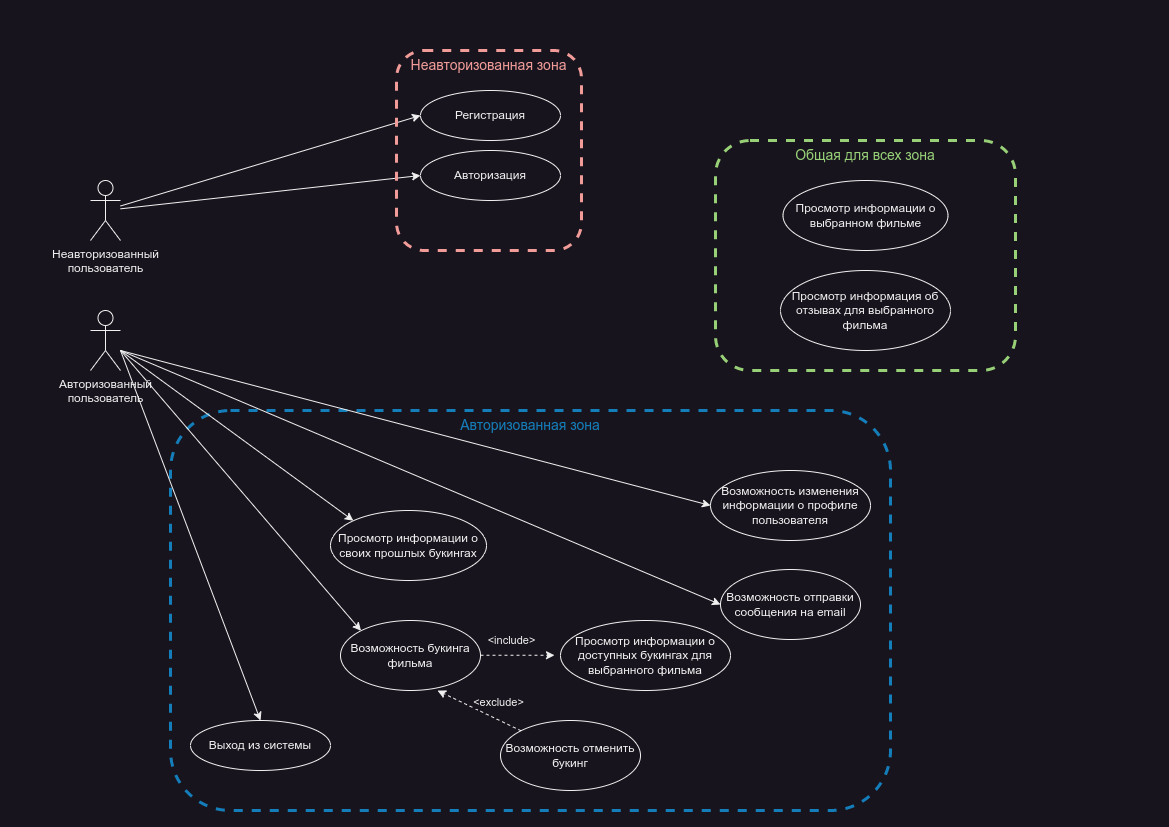

The diagram above was exported from draw.io. Its source (the exported page's mxGraphModel, read from the mxfile embedded in the PNG):
<mxGraphModel dx="1434" dy="835" grid="1" gridSize="10" guides="1" tooltips="1" connect="1" arrows="1" fold="1" page="1" pageScale="1" pageWidth="1169" pageHeight="827" math="0" shadow="0">
  <root>
    <mxCell id="0" />
    <mxCell id="1" parent="0" />
    <mxCell id="mn0eR2uAeRsC-LfslG3e-28" value="&lt;font style=&quot;font-size: 14px;&quot;&gt;Авторизованная зона&lt;/font&gt;" style="fillColor=none;strokeColor=#147EBA;dashed=1;verticalAlign=top;fontStyle=0;fontColor=#147EBA;whiteSpace=wrap;html=1;strokeWidth=3;rounded=1;" vertex="1" parent="1">
      <mxGeometry x="170" y="410" width="720" height="400" as="geometry" />
    </mxCell>
    <mxCell id="mn0eR2uAeRsC-LfslG3e-29" value="&lt;span style=&quot;font-size: 14px;&quot;&gt;&lt;font color=&quot;#97d077&quot;&gt;Общая для всех зона&lt;/font&gt;&lt;/span&gt;" style="fillColor=none;strokeColor=#97D077;dashed=1;verticalAlign=top;fontStyle=0;fontColor=#147EBA;whiteSpace=wrap;html=1;strokeWidth=3;rounded=1;" vertex="1" parent="1">
      <mxGeometry x="715" y="140" width="300" height="230" as="geometry" />
    </mxCell>
    <mxCell id="mn0eR2uAeRsC-LfslG3e-1" value="Авторизованный &lt;br&gt;пользователь" style="shape=umlActor;html=1;verticalLabelPosition=bottom;verticalAlign=top;align=center;" vertex="1" parent="1">
      <mxGeometry x="90" y="310" width="30" height="60" as="geometry" />
    </mxCell>
    <mxCell id="mn0eR2uAeRsC-LfslG3e-3" value="Регистрация" style="ellipse;whiteSpace=wrap;html=1;" vertex="1" parent="1">
      <mxGeometry x="420" y="90" width="140" height="50" as="geometry" />
    </mxCell>
    <mxCell id="mn0eR2uAeRsC-LfslG3e-4" value="Выход из системы" style="ellipse;whiteSpace=wrap;html=1;" vertex="1" parent="1">
      <mxGeometry x="190" y="720" width="140" height="50" as="geometry" />
    </mxCell>
    <mxCell id="mn0eR2uAeRsC-LfslG3e-5" value="Авторизация" style="ellipse;whiteSpace=wrap;html=1;" vertex="1" parent="1">
      <mxGeometry x="420" y="150" width="140" height="50" as="geometry" />
    </mxCell>
    <mxCell id="mn0eR2uAeRsC-LfslG3e-6" value="Возможность отправки сообщения на email" style="ellipse;whiteSpace=wrap;html=1;" vertex="1" parent="1">
      <mxGeometry x="720" y="569" width="140" height="70" as="geometry" />
    </mxCell>
    <mxCell id="mn0eR2uAeRsC-LfslG3e-9" value="Возможность букинга фильма" style="ellipse;whiteSpace=wrap;html=1;" vertex="1" parent="1">
      <mxGeometry x="340" y="620" width="140" height="70" as="geometry" />
    </mxCell>
    <mxCell id="mn0eR2uAeRsC-LfslG3e-10" value="Возможность отменить букинг" style="ellipse;whiteSpace=wrap;html=1;" vertex="1" parent="1">
      <mxGeometry x="500" y="720" width="140" height="70" as="geometry" />
    </mxCell>
    <mxCell id="mn0eR2uAeRsC-LfslG3e-11" value="Просмотр информации о выбранном фильме" style="ellipse;whiteSpace=wrap;html=1;" vertex="1" parent="1">
      <mxGeometry x="782.5" y="180" width="165" height="70" as="geometry" />
    </mxCell>
    <mxCell id="mn0eR2uAeRsC-LfslG3e-12" value="Возможность изменения информации о профиле пользователя" style="ellipse;whiteSpace=wrap;html=1;" vertex="1" parent="1">
      <mxGeometry x="710" y="470" width="160" height="70" as="geometry" />
    </mxCell>
    <mxCell id="mn0eR2uAeRsC-LfslG3e-13" value="Просмотр информации о своих прошлых букингах" style="ellipse;whiteSpace=wrap;html=1;direction=west;" vertex="1" parent="1">
      <mxGeometry x="330" y="510" width="156" height="70" as="geometry" />
    </mxCell>
    <mxCell id="mn0eR2uAeRsC-LfslG3e-14" value="Просмотр информация об отзывах для выбранного фильма" style="ellipse;whiteSpace=wrap;html=1;" vertex="1" parent="1">
      <mxGeometry x="780" y="270" width="170" height="80" as="geometry" />
    </mxCell>
    <mxCell id="mn0eR2uAeRsC-LfslG3e-16" value="Неавторизованный &lt;br&gt;пользователь" style="shape=umlActor;html=1;verticalLabelPosition=bottom;verticalAlign=top;align=center;" vertex="1" parent="1">
      <mxGeometry x="90" y="180" width="30" height="60" as="geometry" />
    </mxCell>
    <mxCell id="mn0eR2uAeRsC-LfslG3e-17" value="" style="endArrow=classic;html=1;rounded=0;entryX=0;entryY=0.5;entryDx=0;entryDy=0;" edge="1" parent="1" source="mn0eR2uAeRsC-LfslG3e-16" target="mn0eR2uAeRsC-LfslG3e-3">
      <mxGeometry width="50" height="50" relative="1" as="geometry">
        <mxPoint x="160" y="200" as="sourcePoint" />
        <mxPoint x="210" y="150" as="targetPoint" />
      </mxGeometry>
    </mxCell>
    <mxCell id="mn0eR2uAeRsC-LfslG3e-18" value="" style="endArrow=classic;html=1;rounded=0;entryX=0;entryY=0.5;entryDx=0;entryDy=0;" edge="1" parent="1" source="mn0eR2uAeRsC-LfslG3e-16" target="mn0eR2uAeRsC-LfslG3e-5">
      <mxGeometry width="50" height="50" relative="1" as="geometry">
        <mxPoint x="150" y="210" as="sourcePoint" />
        <mxPoint x="430" y="125" as="targetPoint" />
      </mxGeometry>
    </mxCell>
    <mxCell id="mn0eR2uAeRsC-LfslG3e-19" value="" style="endArrow=classic;html=1;rounded=0;entryX=0.5;entryY=0;entryDx=0;entryDy=0;" edge="1" parent="1" target="mn0eR2uAeRsC-LfslG3e-4">
      <mxGeometry width="50" height="50" relative="1" as="geometry">
        <mxPoint x="120" y="350" as="sourcePoint" />
        <mxPoint x="430" y="185" as="targetPoint" />
      </mxGeometry>
    </mxCell>
    <mxCell id="mn0eR2uAeRsC-LfslG3e-20" value="" style="endArrow=classic;html=1;rounded=0;entryX=1;entryY=1;entryDx=0;entryDy=0;" edge="1" parent="1" target="mn0eR2uAeRsC-LfslG3e-13">
      <mxGeometry width="50" height="50" relative="1" as="geometry">
        <mxPoint x="120" y="350" as="sourcePoint" />
        <mxPoint x="430" y="245" as="targetPoint" />
        <Array as="points">
          <mxPoint x="120" y="350" />
        </Array>
      </mxGeometry>
    </mxCell>
    <mxCell id="mn0eR2uAeRsC-LfslG3e-22" value="" style="endArrow=classic;html=1;rounded=0;entryX=0;entryY=0.5;entryDx=0;entryDy=0;" edge="1" parent="1" target="mn0eR2uAeRsC-LfslG3e-12">
      <mxGeometry width="50" height="50" relative="1" as="geometry">
        <mxPoint x="120" y="350" as="sourcePoint" />
        <mxPoint x="430" y="675" as="targetPoint" />
      </mxGeometry>
    </mxCell>
    <mxCell id="mn0eR2uAeRsC-LfslG3e-23" value="" style="endArrow=classic;html=1;rounded=0;entryX=0;entryY=0.5;entryDx=0;entryDy=0;" edge="1" parent="1" target="mn0eR2uAeRsC-LfslG3e-6">
      <mxGeometry width="50" height="50" relative="1" as="geometry">
        <mxPoint x="120" y="350" as="sourcePoint" />
        <mxPoint x="440" y="685" as="targetPoint" />
      </mxGeometry>
    </mxCell>
    <mxCell id="mn0eR2uAeRsC-LfslG3e-27" value="&lt;font color=&quot;#f19c99&quot; style=&quot;font-size: 14px;&quot;&gt;Неавторизованная зона&lt;/font&gt;" style="fillColor=none;strokeColor=#F19C99;dashed=1;verticalAlign=top;fontStyle=0;fontColor=#147EBA;whiteSpace=wrap;html=1;strokeWidth=3;rounded=1;" vertex="1" parent="1">
      <mxGeometry x="396" y="50" width="185" height="200" as="geometry" />
    </mxCell>
    <mxCell id="mn0eR2uAeRsC-LfslG3e-32" value="Просмотр информации о доступных букингах для выбранного фильма" style="ellipse;whiteSpace=wrap;html=1;direction=west;" vertex="1" parent="1">
      <mxGeometry x="560" y="620" width="170" height="70" as="geometry" />
    </mxCell>
    <mxCell id="mn0eR2uAeRsC-LfslG3e-34" value="" style="endArrow=classic;html=1;rounded=0;entryX=0;entryY=0;entryDx=0;entryDy=0;" edge="1" parent="1" target="mn0eR2uAeRsC-LfslG3e-9">
      <mxGeometry width="50" height="50" relative="1" as="geometry">
        <mxPoint x="120" y="350" as="sourcePoint" />
        <mxPoint x="360" y="544" as="targetPoint" />
      </mxGeometry>
    </mxCell>
    <mxCell id="mn0eR2uAeRsC-LfslG3e-37" value="" style="endArrow=classic;html=1;rounded=0;dashed=1;" edge="1" parent="1">
      <mxGeometry width="50" height="50" relative="1" as="geometry">
        <mxPoint x="480" y="654.76" as="sourcePoint" />
        <mxPoint x="554" y="654.76" as="targetPoint" />
      </mxGeometry>
    </mxCell>
    <mxCell id="mn0eR2uAeRsC-LfslG3e-38" value="&amp;lt;include&amp;gt;" style="edgeLabel;html=1;align=center;verticalAlign=middle;resizable=0;points=[];" vertex="1" connectable="0" parent="mn0eR2uAeRsC-LfslG3e-37">
      <mxGeometry x="-0.3299" relative="1" as="geometry">
        <mxPoint x="5" y="-15" as="offset" />
      </mxGeometry>
    </mxCell>
    <mxCell id="mn0eR2uAeRsC-LfslG3e-39" value="" style="endArrow=classic;html=1;rounded=0;dashed=1;exitX=0;exitY=0;exitDx=0;exitDy=0;entryX=0.693;entryY=1.001;entryDx=0;entryDy=0;entryPerimeter=0;" edge="1" parent="1" source="mn0eR2uAeRsC-LfslG3e-10" target="mn0eR2uAeRsC-LfslG3e-9">
      <mxGeometry width="50" height="50" relative="1" as="geometry">
        <mxPoint x="490" y="664.76" as="sourcePoint" />
        <mxPoint x="564" y="664.76" as="targetPoint" />
      </mxGeometry>
    </mxCell>
    <mxCell id="mn0eR2uAeRsC-LfslG3e-40" value="&amp;lt;exclude&amp;gt;" style="edgeLabel;html=1;align=center;verticalAlign=middle;resizable=0;points=[];" vertex="1" connectable="0" parent="mn0eR2uAeRsC-LfslG3e-39">
      <mxGeometry x="-0.3299" relative="1" as="geometry">
        <mxPoint x="5" y="-15" as="offset" />
      </mxGeometry>
    </mxCell>
  </root>
</mxGraphModel>